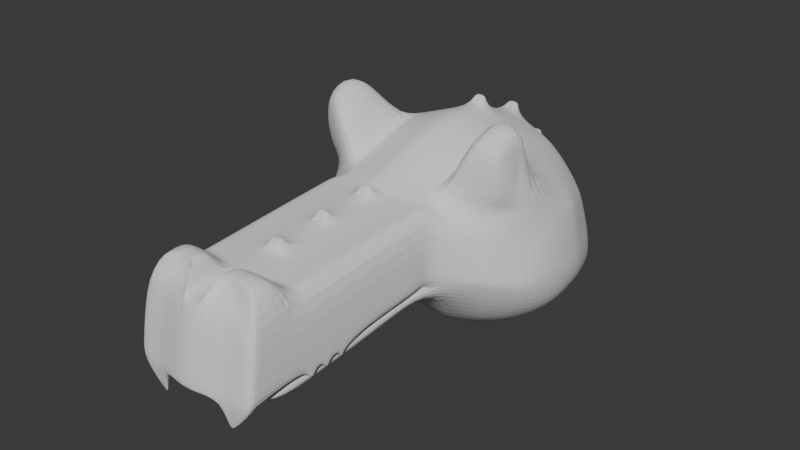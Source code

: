 # Source: personaje.blend  (saved by Blender 4.3.32; exported with 4.5.12 LTS)
import bpy
from mathutils import Matrix  # noqa: F401  (used for matrix-valued properties, if any)

bpy.ops.wm.read_factory_settings(use_empty=True)
scene = bpy.context.scene
scene.name = 'Scene'

# ---- collections
col_collection = bpy.data.collections.new('Collection'); scene.collection.children.link(col_collection)

# ---- world
world_world = bpy.data.worlds.new('World'); scene.world = world_world
world_world.use_nodes = True; world_world.node_tree.nodes.clear()
_N = world_world.node_tree.nodes; _L = world_world.node_tree.links
n0 = _N.new('ShaderNodeOutputWorld'); n0.name = 'World Output'; n0.location = (300, 300)
n1 = _N.new('ShaderNodeBackground'); n1.name = 'Background'; n1.location = (10, 300)
n1.inputs[0].default_value = (0.05088, 0.05088, 0.05088, 1.0)
_L.new(n1.outputs[0], n0.inputs[0])
n0.is_active_output = True
world_world.color = (0.05088, 0.05088, 0.05088)
world_world.sun_shadow_jitter_overblur = 0.0

# ---- meshes
me_roundcube_002 = bpy.data.meshes.new('Roundcube.002')
me_roundcube_002.from_pydata([(0.3833, 0.6032, -0.4449), (0.2486, 0.6799, -0.47), (0.04927, 0.7016, -0.47), (0.4684, 0.6395, -0.352), (0.3127, 0.7922, -0.343), (0.05563, 0.8767, -0.3034), (0.4684, 0.6116, -0.1702), (0.3224, 0.7778, -0.1541), (0.04812, 0.9135, -0.05643), (0.4671, 0.5105, 0.1088), (0.3072, 0.6536, 0.1329), (0.04778, 0.7377, 0.2269), (0.04931, -0.4341, -0.3281), (0.2079, -0.4129, -0.3615), (0.04817, -0.6901, -0.03366), (0.3261, -0.6448, -0.05302), (0.04782, -0.7633, 0.04416), (0.3361, -0.712, 0.02553), (0.0477, -0.7304, 0.4423), (0.3579, -0.69, 0.425), (0.4125, -0.3426, -0.3339), (0.4827, -0.1392, -0.4041), (0.5039, 0.06428, -0.4254), (0.4827, 0.2966, -0.4162), (0.4818, -0.4493, -0.1513), (0.6243, -0.2261, -0.2425), (0.6646, 0.007285, -0.2607), (0.6243, 0.277, -0.2542), (0.5018, -0.5299, 0.01109), (0.6641, -0.3005, -0.074), (0.6857, -0.06038, -0.1023), (0.6495, 0.2326, -0.1041), (0.4696, -0.5312, 0.2159), (0.61, -0.3098, 0.2092), (0.6644, -0.07131, 0.2169), (0.6267, 0.1811, 0.1849), (0.2426, -0.1743, -0.4852), (0.04859, -0.1849, -0.4614), (0.253, 0.06418, -0.5198), (0.04836, 0.06418, -0.4985), (0.2426, 0.3342, -0.4992), (0.04875, 0.3301, -0.4961), (0.3865, 0.4136, 0.326), (0.2937, 0.4614, 0.3749), (0.0477, 0.4784, 0.4903), (0.4573, 0.1599, 0.4285), (0.2724, 0.1767, 0.5308), (0.04901, 0.1791, 0.6154), (0.5527, -0.3102, 0.5173), (0.283, -0.07131, 0.5759), (0.04901, -0.07131, 0.6689), (0.5941, -0.3575, 0.461), (0.2724, -0.3098, 0.5354), (0.04901, -0.3204, 0.616), (0.5502, -0.4171, 0.4029), (0.2658, -0.5484, 0.4496), (0.0477, -0.5696, 0.5135), (0.0477, -1.973, -0.05779), (0.3605, -1.928, -0.05779), (0.04852, -1.84, 0.3766), (0.1425, -1.774, 0.4501), (0.0477, -1.718, -0.1418), (0.3246, -1.677, -0.1312), (0.0477, -1.923, -0.06869), (0.3352, -1.877, -0.06869), (0.5639, -0.4494, 0.5654), (0.3891, -0.5484, 0.6643), (0.557, -0.4194, 0.6879), (0.5784, -0.2906, 0.6812), (0.4333, -0.2426, 0.8651), (0.4213, -0.4811, 0.8261), (0.6159, -0.2747, 0.3387), (0.4444, -0.4781, 0.3837), (0.6085, -0.2237, 0.5184), (0.5536, -0.446, 0.7683), (0.5295, -0.4781, 0.638), (0.5736, -0.2426, 0.7999), (0.0477, -1.03, 0.4203), (0.0477, -1.329, 0.3984), (0.0477, -1.628, 0.3765), (0.2699, -1.683, 0.4836), (0.3505, -1.289, 0.3878), (0.3508, -0.9892, 0.4097), (0.3614, -1.03, 0.007946), (0.3611, -1.329, -0.01397), (0.3608, -1.628, -0.03588), (0.0477, -1.674, -0.03588), (0.0477, -1.375, -0.01397), (0.0477, -1.075, 0.007945), (0.3248, -0.8688, -0.05538), (0.3246, -1.153, -0.09426), (0.3246, -1.423, -0.1113), (0.0477, -1.464, -0.1219), (0.0477, -1.193, -0.1049), (0.0477, -0.9137, -0.06484), (0.0477, -1.005, 0.01156), (0.0477, -1.309, -0.01356), (0.0477, -1.621, -0.03896), (0.3352, -1.575, -0.03896), (0.3352, -1.263, -0.01356), (0.3352, -0.9576, 0.01426), (0.08063, -1.696, 0.4871), (0.09802, -1.782, 0.4521), (0.1919, -1.816, 0.3702), (0.3502, -1.588, 0.3659), (0.3499, -1.865, 0.344), (0.04791, -1.909, 0.3546), (0.08048, -1.788, 0.4771), (0.2698, -1.776, 0.4736), (0.0008511, 0.7014, -0.4549), (-0.008629, 0.8725, -0.2853), (-0.0001088, 0.9132, -0.04851), (-0.0003161, 0.7379, 0.2294), (0.0008841, -0.4341, -0.3127), (-4.131e-05, -0.6901, -0.02638), (-0.0002842, -0.7633, 0.04726), (-0.0003215, -0.7304, 0.4423), (0.0002826, -0.1849, -0.4507), (5.909e-05, 0.06418, -0.4877), (0.0004056, 0.3297, -0.4837), (-0.0003215, 0.479, 0.4899), (-0.0003012, 0.1787, 0.6196), (-0.0003175, -0.07131, 0.6723), (-0.0003012, -0.3204, 0.62), (-0.0003215, -0.5696, 0.5135), (-0.0003215, -1.973, -0.05779), (-0.0003215, -1.718, -0.1418), (-0.0003215, -1.923, -0.06869), (-0.0003215, -1.03, 0.4203), (-0.0003215, -1.329, 0.3984), (-0.0003215, -1.628, 0.3765), (-0.0003215, -1.674, -0.03588), (-0.0003215, -1.375, -0.01397), (-0.0003215, -1.075, 0.007945), (-0.0003215, -1.464, -0.1219), (-0.0003215, -1.193, -0.1049), (-0.0003215, -0.9137, -0.06484), (-0.0003215, -1.005, 0.01156), (-0.0003215, -1.309, -0.01356), (-0.0003215, -1.621, -0.03896), (-0.0003076, -1.909, 0.3546), (0.0477, -1.418, 0.3919), (0.3504, -1.378, 0.3813), (0.361, -1.418, -0.02049), (0.0477, -1.464, -0.02049), (-0.0003215, -1.418, 0.3919), (-0.0003215, -1.464, -0.02049), (0.0477, -1.109, 0.4145), (0.3508, -1.069, 0.4039), (0.3614, -1.109, 0.002105), (0.0477, -1.155, 0.002105), (-0.0003215, -1.109, 0.4145), (-0.0003215, -1.155, 0.002105), (0.356, -0.7713, 0.4209), (0.0477, -0.8498, 0.03491), (0.0477, -0.8117, 0.4363), (0.3621, -0.7995, 0.0252), (-0.0003215, -0.8498, 0.03498), (-0.0003215, -0.8117, 0.4363), (0.0006863, -1.059, 0.4747), (0.03245, -1.059, 0.4747), (0.03245, -0.7605, 0.4966), (0.0006863, -0.7605, 0.4966), (0.0006863, -1.362, 0.4526), (0.03245, -1.362, 0.4526), (0.03245, -1.394, 0.4502), (0.0006863, -1.394, 0.4502), (0.03245, -1.088, 0.4726), (0.0006863, -1.088, 0.4726), (0.03245, -0.7899, 0.4944), (0.0006863, -0.7899, 0.4944), (0.4894, 0.2161, -0.4172), (0.6371, 0.185, -0.2538), (0.6755, 0.1186, -0.09223), (0.6386, 0.09609, 0.2004), (0.4977, 0.01928, 0.4578), (0.2459, 0.2384, -0.5021), (0.04848, 0.2395, -0.495), (0.2758, 0.09372, 0.5472), (0.04904, 0.09871, 0.6328), (0.0001539, 0.2392, -0.4836), (-0.0003075, 0.09871, 0.6367), (0.4162, 0.5048, -0.4418), (0.5192, 0.546, -0.3194), (0.5471, 0.4722, -0.1343), (0.5277, 0.393, 0.1256), (0.4123, 0.3213, 0.371), (0.2285, 0.5609, -0.5067), (0.04941, 0.5877, -0.4971), (0.2898, 0.3697, 0.4456), (0.0477, 0.4082, 0.5198), (0.0009638, 0.5887, -0.482), (-0.0003215, 0.4091, 0.5193), (0.4382, 0.4656, 0.212), (0.2872, 0.5884, 0.2448), (0.04772, 0.6634, 0.2939), (0.0477, -0.6923, 0.4592), (0.2514, -0.6564, 0.4308), (0.4679, -0.5193, 0.2651), (0.6085, -0.3015, 0.2649), (0.642, -0.1119, 0.2844), (0.6048, 0.1714, 0.2455), (-0.0003215, 0.6637, 0.2942), (-0.0003215, -0.6923, 0.4592), (0.6185, 0.07584, 0.2617), (0.5044, 0.3544, 0.2258), (0.4617, 0.5763, -0.04815), (0.3163, 0.7401, -0.02185), (0.0481, 0.8803, -0.001872), (0.3616, -0.7144, 0.1022), (0.4974, -0.5361, 0.04699), (0.6562, -0.3061, -0.02558), (0.6875, -0.07318, -0.00958), (0.6407, 0.2187, -0.02104), (0.04775, -1.959, 0.03075), (0.3582, -1.914, 0.02847), (0.3592, -1.021, 0.09421), (0.3589, -1.32, 0.0723), (0.3585, -1.62, 0.05038), (-0.0001206, 0.88, 0.005835), (-0.0003185, -1.959, 0.03075), (0.3588, -1.409, 0.06577), (0.3591, -1.101, 0.08837), (0.3607, -0.8001, 0.1038), (0.669, 0.1059, -0.02261), (0.5454, 0.4333, -0.04135), (0.0007071, 0.1731, 0.6914), (0.03315, 0.1731, 0.6906), (0.03245, 0.4945, 0.5555), (0.0006863, 0.4946, 0.5555), (0.03309, 0.1446, 0.6966), (0.0007071, 0.1446, 0.6973), (0.03245, 0.4677, 0.567), (0.0006863, 0.4677, 0.567), (0.0006863, 0.7582, 0.3011), (0.03245, 0.7581, 0.3011), (0.03245, 0.7342, 0.3242), (0.0006863, 0.7344, 0.3242), (0.0008008, 0.9465, -0.0131), (0.03266, 0.9463, -0.0168), (0.03266, 0.9343, 0.003065), (0.0007989, 0.9344, 0.006743), (0.0805, -1.775, 0.4785), (0.3606, -1.884, -0.05457), (0.3499, -1.824, 0.3472), (0.0477, -1.929, -0.05457), (0.04788, -1.868, 0.3578), (0.2698, -1.762, 0.4751), (-0.0003215, -1.929, -0.05457), (-0.0003096, -1.868, 0.3578), (0.3583, -1.871, 0.03169), (0.1547, 0.6989, -0.4837), (0.1526, 0.8528, -0.323), (0.1588, 0.8817, -0.1181), (0.1543, 0.7241, 0.1681), (0.1841, 0.4741, 0.4351), (0.1567, -0.4197, -0.3515), (0.1791, -0.6586, -0.04852), (0.1857, -0.7279, 0.03154), (0.1824, -0.703, 0.4306), (0.1953, -0.5552, 0.4703), (0.1799, -0.1778, -0.4768), (0.1869, 0.06418, -0.5117), (0.18, 0.3337, -0.4935), (0.2002, 0.1775, 0.5581), (0.2074, -0.07131, 0.606), (0.2002, -0.3133, 0.5615), (0.1842, -1.942, -0.05779), (0.1771, -1.879, 0.3474), (0.1778, -1.69, -0.1347), (0.185, -1.892, -0.06869), (0.1848, -1.044, 0.007945), (0.1846, -1.344, -0.01397), (0.1844, -1.643, -0.03588), (0.1776, -1.002, 0.4132), (0.1774, -1.302, 0.3913), (0.1772, -1.601, 0.3693), (0.178, -0.8833, -0.05735), (0.1778, -1.166, -0.09769), (0.1778, -1.436, -0.1147), (0.185, -0.973, 0.01317), (0.185, -1.278, -0.01356), (0.185, -1.59, -0.03896), (0.1334, -1.78, 0.4747), (0.1335, -1.687, 0.4847), (0.1456, -1.824, 0.3723), (0.1281, -1.776, 0.4508), (0.1774, -1.391, 0.3847), (0.1845, -1.433, -0.02049), (0.1776, -1.082, 0.4073), (0.1848, -1.124, 0.002105), (0.1811, -0.7843, 0.4258), (0.1852, -0.8153, 0.031), (0.2025, 0.09482, 0.5751), (0.1821, 0.2391, -0.4936), (0.2019, 0.387, 0.4746), (0.1623, 0.5682, -0.5029), (0.1856, -0.668, 0.44), (0.1703, 0.6325, 0.273), (0.1827, -1.929, 0.02921), (0.1545, 0.823, 0.02089), (0.1842, -1.898, -0.05457), (0.1334, -1.766, 0.4762), (0.2078, -1.908, -0.2003), (0.221, -1.905, -0.2003), (0.221, -1.896, -0.1997), (0.2078, -1.899, -0.1997), (0.0477, -1.47, 0.3881), (0.361, -1.47, -0.0243), (-0.0003215, -1.47, 0.3881), (0.3504, -1.43, 0.3775), (0.0477, -1.516, -0.0243), (-0.0003215, -1.516, -0.0243), (0.3587, -1.461, 0.06196), (0.1773, -1.443, 0.3809), (0.1845, -1.485, -0.0243), (0.3505, -1.326, 0.3851), (0.0477, -1.412, -0.0167), (-0.0003215, -1.412, -0.0167), (0.0477, -1.366, 0.3957), (0.3611, -1.366, -0.0167), (0.03245, -1.375, 0.4516), (0.0006863, -1.375, 0.4516), (0.3588, -1.358, 0.06956), (0.1846, -1.381, -0.0167), (0.1774, -1.339, 0.3885), (0.0477, -1.515, 0.3848), (0.3609, -1.515, -0.02759), (-0.0003215, -1.515, 0.3848), (0.3587, -1.506, 0.05867), (0.1773, -1.488, 0.3776), (0.1845, -1.53, -0.02759), (0.3503, -1.475, 0.3742), (0.0477, -1.561, -0.02759), (-0.0003215, -1.561, -0.02759), (0.0477, -1.565, 0.3812), (0.3609, -1.565, -0.03122), (-0.0003215, -1.565, 0.3812), (0.3586, -1.556, 0.05504), (0.1773, -1.537, 0.374), (0.1844, -1.579, -0.03122), (0.3503, -1.524, 0.3706), (0.0477, -1.61, -0.03122), (-0.0003215, -1.61, -0.03122), (0.1909, -0.4151, -0.3584), (0.203, -0.6492, -0.05139), (0.2119, -0.7172, 0.02765), (0.2254, -0.6943, 0.4268), (0.2277, -1.932, -0.05779), (0.2183, -1.87, 0.3451), (0.2016, -1.682, -0.1324), (0.2111, -1.882, -0.06869), (0.2191, -0.9936, 0.4109), (0.2188, -1.293, 0.389), (0.2185, -1.592, 0.3671), (0.2111, -0.9627, 0.0139), (0.2111, -1.268, -0.01356), (0.2111, -1.58, -0.03896), (0.1503, -1.777, 0.474), (0.1504, -1.684, 0.484), (0.1766, -1.818, 0.3709), (0.1378, -1.775, 0.4504), (0.2187, -1.382, 0.3824), (0.219, -1.073, 0.405), (0.2237, -0.7756, 0.4225), (0.2515, 0.0941, 0.5564), (0.2247, 0.2387, -0.4995), (0.2524, 0.3803, 0.4578), (0.1993, 0.5671, -0.5076), (0.2282, 0.6121, 0.2641), (0.2294, 0.7876, 0.008996), (0.1503, -1.764, 0.4754), (0.1945, 0.6979, -0.4813), (0.2286, 0.8455, -0.3406), (0.233, 0.8475, -0.1446), (0.2288, 0.698, 0.1439), (0.2396, 0.4762, 0.4019), (0.2424, -0.5506, 0.4565), (0.2218, -0.1755, -0.4825), (0.2311, 0.06418, -0.5172), (0.2219, 0.3343, -0.4977), (0.2485, 0.1771, 0.5398), (0.258, -0.07131, 0.5859), (0.2485, -0.311, 0.5441), (0.2286, -1.035, 0.007945), (0.3434, -1.334, -0.01397), (0.228, -1.633, -0.03588), (0.2018, -0.8736, -0.05591), (0.2016, -1.157, -0.0954), (0.2016, -1.428, -0.1124), (0.3433, -1.423, -0.02049), (0.2285, -1.114, 0.002105), (0.2292, -0.8046, 0.02741), (0.2296, -0.6602, 0.4339), (0.2257, -1.919, 0.02871), (0.2278, -1.888, -0.05457), (0.2166, -1.906, -0.2003), (0.2166, -1.897, -0.1997), (0.2187, -1.434, 0.3786), (0.3433, -1.475, -0.0243), (0.2188, -1.33, 0.3862), (0.3434, -1.371, -0.0167), (0.2187, -1.479, 0.3753), (0.3432, -1.52, -0.02759), (0.2186, -1.529, 0.3717), (0.3432, -1.57, -0.03122), (0.3527, -1.436, -0.05386), (0.3527, -1.451, -0.05494), (0.3528, -1.342, -0.04695), (0.3528, -1.352, -0.04772), (0.3526, -1.532, -0.06089), (0.3526, -1.546, -0.06192), (0.3506, -1.343, -0.04695), (0.3505, -1.438, -0.05386), (0.3505, -1.452, -0.05494), (0.3506, -1.354, -0.04772), (0.3504, -1.534, -0.06089), (0.3504, -1.548, -0.06192)], [], [(0, 1, 4, 3), (251, 2, 5, 252), (3, 4, 7, 6), (252, 5, 8, 253), (206, 207, 10, 9), (300, 208, 11, 254), (193, 194, 43, 42), (298, 195, 44, 255), (344, 13, 15, 345), (13, 20, 24, 15), (282, 97, 63, 270), (389, 91, 62, 350), (15, 24, 28, 17), (302, 242, 107, 283), (209, 210, 32, 19), (393, 197, 55, 377), (197, 198, 72, 55), (20, 21, 25, 24), (21, 22, 26, 25), (171, 23, 27, 172), (182, 0, 3, 183), (24, 25, 29, 28), (25, 26, 30, 29), (172, 27, 31, 173), (183, 3, 6, 184), (210, 211, 33, 32), (211, 212, 34, 33), (224, 213, 35, 174), (225, 206, 9, 185), (198, 199, 71, 72), (199, 200, 73, 71), (204, 201, 45, 175), (205, 193, 42, 186), (20, 13, 36, 21), (256, 12, 37, 261), (21, 36, 38, 22), (261, 37, 39, 262), (171, 176, 40, 23), (294, 177, 41, 263), (182, 187, 1, 0), (296, 188, 2, 251), (186, 189, 46, 45), (295, 190, 47, 264), (175, 178, 49, 73), (293, 179, 50, 265), (52, 55, 66, 70), (265, 50, 53, 266), (73, 49, 69, 76), (266, 53, 56, 260), (394, 215, 105, 349), (395, 243, 305, 397), (250, 244, 105, 215), (350, 62, 64, 351), (91, 98, 64, 62), (76, 69, 70, 74), (74, 70, 66, 75), (49, 52, 70, 69), (55, 72, 75, 66), (51, 48, 68, 67), (54, 51, 67, 65), (51, 54, 72, 71), (48, 51, 71, 73), (65, 67, 74, 75), (67, 68, 76, 74), (68, 48, 73, 76), (54, 65, 75, 72), (223, 153, 82, 216), (222, 148, 81, 217), (338, 341, 104, 218), (392, 156, 83, 384), (391, 149, 84, 385), (405, 336, 85, 386), (291, 155, 77, 274), (289, 147, 78, 275), (339, 335, 79, 276), (15, 17, 100, 89), (89, 100, 99, 90), (90, 99, 98, 91), (345, 15, 89, 387), (387, 89, 90, 388), (388, 90, 91, 389), (258, 16, 95, 280), (280, 95, 96, 281), (281, 96, 97, 282), (242, 101, 79, 246), (286, 102, 59, 285), (247, 108, 105, 244), (359, 80, 104, 354), (285, 59, 106, 268), (361, 60, 108, 358), (59, 102, 107, 106), (60, 103, 105, 108), (14, 94, 136, 114), (158, 155, 169, 170), (95, 16, 115, 137), (188, 41, 119, 191), (12, 14, 114, 113), (63, 97, 139, 127), (18, 116, 162, 161), (96, 95, 137, 138), (56, 53, 123, 124), (246, 79, 130, 249), (8, 5, 110, 111), (97, 96, 138, 139), (37, 12, 113, 117), (214, 106, 140, 220), (44, 120, 229, 228), (196, 56, 124, 203), (39, 37, 117, 118), (8, 111, 238, 239), (192, 190, 232, 233), (154, 88, 133, 157), (245, 57, 125, 248), (342, 86, 131, 343), (61, 63, 127, 126), (5, 2, 109, 110), (92, 61, 126, 134), (150, 87, 132, 152), (177, 39, 118, 180), (93, 92, 134, 135), (53, 50, 122, 123), (202, 195, 236, 237), (94, 93, 135, 136), (317, 144, 146, 318), (307, 141, 145, 309), (325, 319, 141, 287), (401, 320, 143, 390), (323, 316, 142, 221), (88, 150, 152, 133), (78, 147, 151, 129), (274, 77, 147, 289), (384, 83, 149, 391), (216, 82, 148, 222), (16, 154, 157, 115), (77, 155, 158, 128), (259, 18, 155, 291), (346, 17, 156, 392), (209, 19, 153, 223), (169, 161, 162, 170), (167, 160, 159, 168), (321, 164, 163, 322), (78, 129, 163, 164), (319, 78, 164, 321), (155, 18, 161, 169), (145, 141, 165, 166), (77, 128, 159, 160), (147, 77, 160, 167), (151, 147, 167, 168), (41, 177, 180, 119), (50, 179, 181, 122), (264, 47, 179, 293), (45, 46, 178, 175), (262, 39, 177, 294), (22, 38, 176, 171), (200, 204, 175, 73), (212, 224, 174, 34), (26, 172, 173, 30), (22, 171, 172, 26), (47, 190, 192, 121), (2, 188, 191, 109), (255, 44, 190, 295), (42, 43, 189, 186), (263, 41, 188, 296), (23, 40, 187, 182), (201, 205, 186, 45), (213, 225, 185, 35), (27, 183, 184, 31), (23, 182, 183, 27), (35, 185, 205, 201), (34, 174, 204, 200), (44, 195, 202, 120), (18, 196, 203, 116), (185, 9, 193, 205), (174, 35, 201, 204), (33, 34, 200, 199), (32, 33, 199, 198), (19, 32, 198, 197), (347, 19, 197, 393), (254, 11, 195, 298), (9, 10, 194, 193), (31, 184, 225, 213), (30, 173, 224, 212), (17, 209, 223, 156), (83, 216, 222, 149), (320, 323, 221, 143), (11, 208, 219, 112), (57, 214, 220, 125), (336, 338, 218, 85), (149, 222, 217, 84), (156, 223, 216, 83), (243, 250, 215, 58), (348, 58, 215, 394), (184, 6, 206, 225), (173, 31, 213, 224), (29, 30, 212, 211), (28, 29, 211, 210), (17, 28, 210, 209), (253, 8, 208, 300), (6, 7, 207, 206), (232, 228, 229, 233), (230, 227, 226, 231), (179, 47, 227, 230), (47, 121, 226, 227), (190, 44, 228, 232), (181, 179, 230, 231), (236, 235, 234, 237), (195, 11, 235, 236), (11, 112, 234, 235), (240, 239, 238, 241), (208, 8, 239, 240), (219, 208, 240, 241), (85, 218, 250, 243), (86, 245, 248, 131), (106, 246, 249, 140), (80, 247, 244, 104), (107, 242, 246, 106), (218, 104, 244, 250), (386, 85, 243, 395), (284, 101, 242, 302), (359, 284, 302, 371), (86, 273, 301, 245), (374, 253, 300, 370), (57, 267, 299, 214), (375, 254, 298, 369), (18, 259, 297, 196), (380, 263, 296, 368), (376, 255, 295, 367), (379, 262, 294, 366), (381, 264, 293, 365), (16, 258, 292, 154), (347, 259, 291, 364), (88, 271, 290, 150), (352, 274, 289, 363), (317, 324, 288, 144), (400, 325, 287, 362), (102, 286, 283, 107), (360, 285, 268, 349), (101, 284, 276, 79), (361, 286, 285, 360), (356, 281, 282, 357), (355, 280, 281, 356), (346, 258, 280, 355), (93, 278, 279, 92), (94, 277, 278, 93), (14, 257, 277, 94), (404, 339, 276, 354), (363, 289, 275, 353), (364, 291, 274, 352), (342, 340, 273, 86), (150, 290, 272, 87), (154, 292, 271, 88), (61, 269, 270, 63), (245, 301, 267, 57), (214, 299, 268, 106), (383, 266, 260, 377), (382, 265, 266, 383), (365, 293, 265, 382), (367, 295, 264, 381), (368, 296, 251, 372), (366, 294, 263, 380), (378, 261, 262, 379), (344, 256, 261, 378), (196, 297, 260, 56), (371, 302, 283, 358), (92, 279, 269, 61), (357, 282, 270, 351), (12, 256, 257, 14), (369, 298, 255, 376), (370, 300, 254, 375), (373, 252, 253, 374), (372, 251, 252, 373), (397, 305, 304, 396), (348, 267, 303, 396), (243, 58, 304, 305), (267, 301, 306, 303), (144, 288, 315, 311), (362, 287, 314, 398), (143, 221, 313, 308), (326, 307, 309, 328), (144, 311, 312, 146), (287, 141, 307, 314), (385, 84, 408, 412), (221, 142, 310, 313), (353, 275, 325, 400), (87, 272, 324, 317), (84, 217, 323, 320), (141, 319, 321, 165), (165, 321, 322, 166), (217, 81, 316, 323), (399, 390, 413, 414), (275, 78, 319, 325), (87, 317, 318, 132), (335, 326, 328, 337), (311, 315, 331, 333), (398, 314, 330, 402), (308, 313, 329, 327), (311, 333, 334, 312), (314, 307, 326, 330), (399, 308, 327, 403), (313, 310, 332, 329), (79, 335, 337, 130), (333, 331, 340, 342), (402, 330, 339, 404), (327, 329, 338, 336), (333, 342, 343, 334), (330, 326, 335, 339), (336, 405, 417, 411), (329, 332, 341, 338), (331, 403, 405, 340), (332, 402, 404, 341), (315, 399, 403, 331), (310, 398, 402, 332), (272, 385, 401, 324), (81, 353, 400, 316), (288, 390, 399, 315), (142, 362, 398, 310), (58, 348, 396, 304), (306, 397, 396, 303), (1, 372, 373, 4), (4, 373, 374, 7), (207, 370, 375, 10), (194, 369, 376, 43), (98, 357, 351, 64), (247, 371, 358, 108), (13, 344, 378, 36), (36, 378, 379, 38), (176, 366, 380, 40), (187, 368, 372, 1), (189, 367, 381, 46), (178, 365, 382, 49), (49, 382, 383, 52), (52, 383, 377, 55), (153, 364, 352, 82), (148, 363, 353, 81), (341, 404, 354, 104), (17, 346, 355, 100), (100, 355, 356, 99), (99, 356, 357, 98), (60, 361, 360, 103), (103, 360, 349, 105), (316, 400, 362, 142), (82, 352, 363, 148), (19, 347, 364, 153), (46, 381, 365, 178), (38, 379, 366, 176), (43, 376, 367, 189), (40, 380, 368, 187), (10, 375, 369, 194), (7, 374, 370, 207), (80, 359, 371, 247), (273, 386, 395, 301), (267, 348, 394, 299), (259, 347, 393, 297), (258, 346, 392, 292), (271, 384, 391, 290), (324, 401, 390, 288), (286, 361, 358, 283), (284, 359, 354, 276), (278, 388, 389, 279), (277, 387, 388, 278), (257, 345, 387, 277), (340, 405, 386, 273), (290, 391, 385, 272), (292, 392, 384, 271), (269, 350, 351, 270), (301, 395, 397, 306), (299, 394, 349, 268), (297, 393, 377, 260), (279, 389, 350, 269), (256, 344, 345, 257), (413, 406, 407, 414), (412, 408, 409, 415), (416, 410, 411, 417), (308, 399, 414, 407), (405, 403, 416, 417), (327, 336, 411, 410), (403, 327, 410, 416), (401, 385, 412, 415), (390, 143, 406, 413), (84, 320, 409, 408), (143, 308, 407, 406), (320, 401, 415, 409)])
me_roundcube_002.update()

# ---- objects
ob_frontal = bpy.data.objects.new('Frontal', None)
ob_lateral = bpy.data.objects.new('Lateral', None)
ob_roundcube_002 = bpy.data.objects.new('Roundcube.002', me_roundcube_002)

# ---- transforms, parenting, visibility, modifiers, constraints
ob_frontal.location = (0.1349, -1.316, 2.58)
ob_frontal.rotation_euler = (1.571, -0.0, -0.0)
ob_frontal.empty_display_type = 'IMAGE'
ob_frontal.empty_display_size = 5.0
ob_frontal.empty_image_depth = 'BACK'
ob_frontal.use_empty_image_alpha = True
ob_frontal.empty_image_side = 'FRONT'
ob_frontal.color = (1.0, 1.0, 1.0, 0.3937)
ob_lateral.location = (0.0, 0.1565, 2.649)
ob_lateral.rotation_euler = (1.571, -0.0, 1.571)
ob_lateral.empty_display_type = 'IMAGE'
ob_lateral.empty_display_size = 5.0
ob_lateral.empty_image_depth = 'BACK'
ob_lateral.empty_image_side = 'FRONT'
ob_roundcube_002.location = (0.0, 0.0, 4.23)
ob_roundcube_002.scale = (0.5272, 0.5272, 0.5272)
ob_roundcube_002.show_wire = True
_m = ob_roundcube_002.modifiers.new('Mirror', 'MIRROR')
_m = ob_roundcube_002.modifiers.new('Subdivision', 'SUBSURF')
_m.levels = 3

# ---- collection membership
col_collection.objects.link(ob_frontal)
col_collection.objects.link(ob_lateral)
col_collection.objects.link(ob_roundcube_002)

# ---- scene / render settings (as saved in the file)
scene.frame_start = 1; scene.frame_end = 250; scene.frame_set(76)
scene.render.engine = 'BLENDER_EEVEE_NEXT'
bpy.context.view_layer.update()

# ---- added for rendering (the .blend has no active camera and no usable light): camera, sun
cam_auto = bpy.data.cameras.new('AutoCamera')
cam_auto.lens = 50.0
cam_auto.sensor_width = 36.0
cam_auto.clip_end = 1000.0
ob_auto_camera = bpy.data.objects.new('AutoCamera', cam_auto)
scene.collection.objects.link(ob_auto_camera)
ob_auto_camera.location = (1.7131, -2.32634, 5.69172)
ob_auto_camera.rotation_euler = (1.09748, -7.21219e-08, 0.694738)
scene.camera = ob_auto_camera
light_auto_sun = bpy.data.lights.new('AutoSun', 'SUN')
light_auto_sun.energy = 3.0
light_auto_sun.angle = 0.0523599
ob_auto_sun = bpy.data.objects.new('AutoSun', light_auto_sun)
scene.collection.objects.link(ob_auto_sun)
ob_auto_sun.rotation_euler = (0.872665, 0.174533, 0.523599)
bpy.context.view_layer.update()
